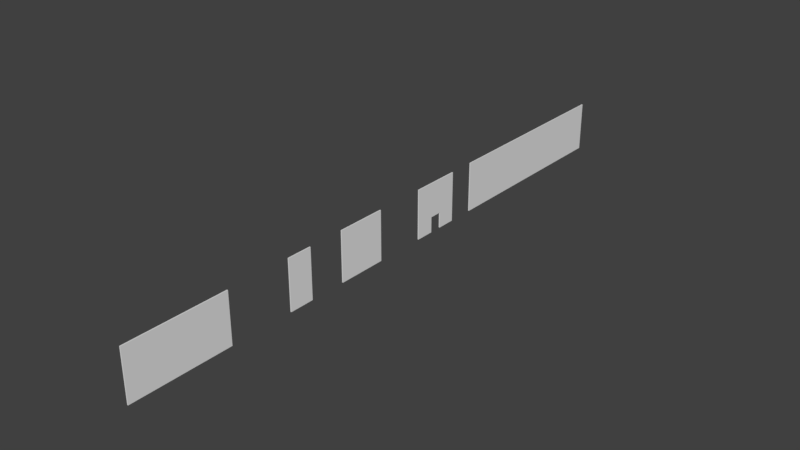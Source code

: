 # Source: BuildingPieces.blend  (saved by Blender 2.79.0; exported with 4.5.12 LTS)
import bpy
from mathutils import Matrix  # noqa: F401  (used for matrix-valued properties, if any)

bpy.ops.wm.read_factory_settings(use_empty=True)
scene = bpy.context.scene
scene.name = 'Scene'

# ---- collections
col_collection_1 = bpy.data.collections.new('Collection 1'); scene.collection.children.link(col_collection_1)

# ---- world
world_world = bpy.data.worlds.new('World'); scene.world = world_world
world_world.color = (0.05088, 0.05088, 0.05088)
world_world.use_sun_shadow = False
world_world.sun_shadow_jitter_overblur = 0.0
world_world.cycles.sampling_method = 'MANUAL'

# ---- meshes
me_cube_004 = bpy.data.meshes.new('Cube.004')
me_cube_004.from_pydata([(3.683e-06, 5.016e-06, 4.111e-06), (3.683e-06, 12.0, -3.518e-06), (3.683e-06, 4.48e-06, -48.0), (3.683e-06, 12.0, -48.0), (0.25, 5.016e-06, 4.111e-06), (0.25, 12.0, -3.518e-06), (0.25, 4.48e-06, -48.0), (0.25, 12.0, -48.0)], [], [(0, 1, 3, 2), (6, 7, 5, 4), (2, 6, 4, 0), (7, 3, 1, 5), (2, 3, 7, 6), (0, 4, 5, 1)])
me_cube_004.use_remesh_preserve_volume = False
me_cube_004.use_remesh_preserve_attributes = False
me_cube_004.use_mirror_vertex_groups = False
me_cube_004.update()
me_cube_003 = bpy.data.meshes.new('Cube.003')
me_cube_003.from_pydata([(3.683e-06, 5.016e-06, -2.349e-05), (3.683e-06, 12.0, -2.731e-05), (3.683e-06, 4.479e-06, -24.0), (3.683e-06, 12.0, -24.0), (0.25, 5.016e-06, -2.349e-05), (0.25, 12.0, -2.731e-05), (0.25, 4.479e-06, -24.0), (0.25, 12.0, -24.0)], [], [(0, 1, 3, 2), (6, 7, 5, 4), (2, 6, 4, 0), (7, 3, 1, 5), (0, 4, 5, 1), (2, 3, 7, 6)])
me_cube_003.use_remesh_preserve_volume = False
me_cube_003.use_remesh_preserve_attributes = False
me_cube_003.use_mirror_vertex_groups = False
me_cube_003.update()
me_cube_000 = bpy.data.meshes.new('Cube.000')
me_cube_000.from_pydata([(3.683e-06, 5.016e-06, 2.643e-06), (3.683e-06, 12.0, 1.689e-06), (3.683e-06, 4.479e-06, -6.0), (3.683e-06, 12.0, -6.0), (0.25, 5.016e-06, 2.643e-06), (0.25, 12.0, 1.689e-06), (0.25, 4.479e-06, -6.0), (0.25, 12.0, -6.0)], [], [(0, 1, 3, 2), (6, 7, 5, 4), (2, 6, 4, 0), (7, 3, 1, 5), (0, 4, 5, 1), (2, 3, 7, 6)])
me_cube_000.use_remesh_preserve_volume = False
me_cube_000.use_remesh_preserve_attributes = False
me_cube_000.use_mirror_vertex_groups = False
me_cube_000.update()
me_cube_002 = bpy.data.meshes.new('Cube.002')
me_cube_002.from_pydata([(3.683e-06, 3.689e-06, -1.051e-05), (3.683e-06, 12.0, -1.242e-05), (3.683e-06, 3.152e-06, -12.0), (3.683e-06, 12.0, -12.0), (0.25, 3.689e-06, -1.051e-05), (0.25, 12.0, -1.242e-05), (0.25, 3.152e-06, -12.0), (0.25, 12.0, -12.0), (3.683e-06, 6.0, -1.147e-05), (3.683e-06, 12.0, -6.0), (3.683e-06, 6.0, -12.0), (0.125, 3.152e-06, -12.0), (0.125, 12.0, -12.0), (0.25, 6.0, -12.0), (0.25, 12.0, -6.0), (0.25, 6.0, -1.147e-05), (0.125, 3.689e-06, -1.051e-05), (0.125, 12.0, -1.242e-05), (0.125, 12.0, -6.0), (0.25, 6.0, -6.0), (3.683e-06, 6.0, -6.0), (3.683e-06, 3.554e-06, -3.0), (3.683e-06, 9.0, -1.194e-05), (3.683e-06, 12.0, -9.0), (3.683e-06, 3.0, -12.0), (0.0625, 3.152e-06, -12.0), (0.1875, 12.0, -12.0), (0.25, 3.0, -12.0), (0.25, 3.286e-06, -9.0), (0.25, 12.0, -3.0), (0.25, 3.0, -1.099e-05), (0.1875, 3.689e-06, -1.051e-05), (0.0625, 12.0, -1.242e-05), (3.683e-06, 3.286e-06, -9.0), (3.683e-06, 3.0, -1.099e-05), (3.683e-06, 12.0, -3.0), (3.683e-06, 9.0, -12.0), (0.1875, 3.152e-06, -12.0), (0.0625, 12.0, -12.0), (0.25, 9.0, -12.0), (0.25, 3.554e-06, -3.0), (0.25, 12.0, -9.0), (0.25, 9.0, -1.194e-05), (0.0625, 3.689e-06, -1.051e-05), (0.1875, 12.0, -1.242e-05), (0.125, 12.0, -3.0), (0.125, 12.0, -9.0), (0.1875, 12.0, -6.0), (0.0625, 12.0, -6.0), (0.125, 3.554e-06, -3.0), (0.125, 3.286e-06, -9.0), (0.25, 6.0, -3.0), (0.25, 6.0, -9.0), (0.25, 9.0, -6.0), (3.683e-06, 6.0, -9.0), (3.683e-06, 6.0, -3.0), (3.683e-06, 9.0, -6.0), (3.683e-06, 9.0, -3.0), (3.683e-06, 3.0, -3.0), (3.683e-06, 3.0, -9.0), (0.25, 9.0, -9.0), (0.25, 3.0, -9.0), (0.25, 3.0, -3.0), (0.1875, 3.286e-06, -9.0), (0.0625, 3.286e-06, -9.0), (0.0625, 3.554e-06, -3.0), (0.0625, 12.0, -9.0), (0.1875, 12.0, -9.0), (0.1875, 12.0, -3.0), (0.0625, 12.0, -3.0), (0.1875, 3.554e-06, -3.0), (0.25, 9.0, -3.0), (3.683e-06, 9.0, -9.0), (3.683e-06, 3.621e-06, -1.5), (3.683e-06, 10.5, -1.194e-05), (3.683e-06, 12.0, -10.5), (3.683e-06, 1.5, -12.0), (0.03125, 3.152e-06, -12.0), (0.2188, 12.0, -12.0), (0.25, 1.5, -12.0), (0.25, 3.219e-06, -10.5), (0.25, 12.0, -1.5), (0.25, 1.5, -1.099e-05), (0.2188, 3.689e-06, -1.051e-05), (0.03125, 12.0, -1.242e-05), (3.683e-06, 3.353e-06, -7.5), (3.683e-06, 4.5, -1.099e-05), (3.683e-06, 12.0, -4.5), (3.683e-06, 7.5, -12.0), (0.1563, 3.152e-06, -12.0), (0.09375, 12.0, -12.0), (0.25, 7.5, -12.0), (0.25, 3.487e-06, -4.5), (0.25, 12.0, -7.5), (0.25, 7.5, -1.194e-05), (0.09375, 3.689e-06, -1.051e-05), (0.1563, 12.0, -1.242e-05), (0.125, 12.0, -1.5), (0.125, 12.0, -7.5), (0.2188, 12.0, -6.0), (0.09375, 12.0, -6.0), (0.125, 3.621e-06, -1.5), (0.125, 3.353e-06, -7.5), (0.25, 6.0, -1.5), (0.25, 6.0, -7.5), (0.25, 7.5, -6.0), (3.683e-06, 6.0, -10.5), (3.683e-06, 6.0, -4.5), (3.683e-06, 7.5, -6.0), (3.683e-06, 3.487e-06, -4.5), (3.683e-06, 7.5, -1.194e-05), (3.683e-06, 12.0, -7.5), (3.683e-06, 4.5, -12.0), (0.09375, 3.152e-06, -12.0), (0.1563, 12.0, -12.0), (0.25, 4.5, -12.0), (0.25, 3.353e-06, -7.5), (0.25, 12.0, -4.5), (0.25, 4.5, -1.099e-05), (0.1563, 3.689e-06, -1.051e-05), (0.09375, 12.0, -1.242e-05), (3.683e-06, 3.219e-06, -10.5), (3.683e-06, 1.5, -1.099e-05), (3.683e-06, 12.0, -1.5), (3.683e-06, 10.5, -12.0), (0.2188, 3.152e-06, -12.0), (0.03125, 12.0, -12.0), (0.25, 10.5, -12.0), (0.25, 3.621e-06, -1.5), (0.25, 12.0, -10.5), (0.25, 10.5, -1.194e-05), (0.03125, 3.689e-06, -1.051e-05), (0.2188, 12.0, -1.242e-05), (0.125, 12.0, -4.5), (0.125, 12.0, -10.5), (0.1563, 12.0, -6.0), (0.03125, 12.0, -6.0), (0.125, 3.487e-06, -4.5), (0.125, 3.219e-06, -10.5), (0.25, 6.0, -4.5), (0.25, 6.0, -10.5), (0.25, 4.5, -6.0), (0.25, 10.5, -6.0), (3.683e-06, 6.0, -7.5), (3.683e-06, 6.0, -1.5), (3.683e-06, 4.5, -6.0), (3.683e-06, 10.5, -6.0), (3.683e-06, 9.0, -4.5), (3.683e-06, 9.0, -1.5), (3.683e-06, 7.5, -3.0), (3.683e-06, 10.5, -3.0), (3.683e-06, 3.0, -4.5), (3.683e-06, 3.0, -1.5), (3.683e-06, 1.5, -3.0), (3.683e-06, 4.5, -3.0), (3.683e-06, 3.0, -10.5), (3.683e-06, 3.0, -7.5), (3.683e-06, 1.5, -9.0), (3.683e-06, 4.5, -9.0), (0.25, 9.0, -7.5), (0.25, 9.0, -10.5), (0.25, 7.5, -9.0), (0.25, 10.5, -9.0), (0.25, 3.0, -7.5), (0.25, 3.0, -10.5), (0.25, 1.5, -9.0), (0.25, 4.5, -9.0), (0.25, 3.0, -1.5), (0.25, 3.0, -4.5), (0.25, 1.5, -3.0), (0.25, 4.5, -3.0), (0.1875, 3.353e-06, -7.5), (0.1875, 3.219e-06, -10.5), (0.1563, 3.286e-06, -9.0), (0.2188, 3.286e-06, -9.0), (0.0625, 3.353e-06, -7.5), (0.0625, 3.219e-06, -10.5), (0.03125, 3.286e-06, -9.0), (0.09375, 3.286e-06, -9.0), (0.0625, 3.621e-06, -1.5), (0.0625, 3.487e-06, -4.5), (0.03125, 3.554e-06, -3.0), (0.09375, 3.554e-06, -3.0), (0.0625, 12.0, -7.5), (0.0625, 12.0, -10.5), (0.09375, 12.0, -9.0), (0.03125, 12.0, -9.0), (0.1875, 12.0, -7.5), (0.1875, 12.0, -10.5), (0.2188, 12.0, -9.0), (0.1563, 12.0, -9.0), (0.1875, 12.0, -1.5), (0.1875, 12.0, -4.5), (0.2188, 12.0, -3.0), (0.1563, 12.0, -3.0), (0.0625, 12.0, -1.5), (0.0625, 12.0, -4.5), (0.09375, 12.0, -3.0), (0.03125, 12.0, -3.0), (0.1875, 3.621e-06, -1.5), (0.1875, 3.487e-06, -4.5), (0.1563, 3.554e-06, -3.0), (0.2188, 3.554e-06, -3.0), (0.25, 9.0, -1.5), (0.25, 9.0, -4.5), (0.25, 7.5, -3.0), (0.25, 10.5, -3.0), (3.683e-06, 9.0, -10.5), (3.683e-06, 9.0, -7.5), (3.683e-06, 7.5, -9.0), (3.683e-06, 10.5, -9.0), (3.683e-06, 10.5, -7.5), (3.683e-06, 7.5, -7.5), (3.683e-06, 7.5, -10.5), (0.25, 10.5, -4.5), (0.25, 7.5, -4.5), (0.25, 7.5, -1.5), (0.2188, 3.487e-06, -4.5), (0.1563, 3.487e-06, -4.5), (0.1563, 3.621e-06, -1.5), (0.03125, 12.0, -4.5), (0.09375, 12.0, -4.5), (0.09375, 12.0, -1.5), (0.1563, 12.0, -4.5), (0.2188, 12.0, -4.5), (0.2188, 12.0, -1.5), (0.1563, 12.0, -10.5), (0.2188, 12.0, -10.5), (0.2188, 12.0, -7.5), (0.03125, 12.0, -10.5), (0.09375, 12.0, -10.5), (0.09375, 12.0, -7.5), (0.09375, 3.487e-06, -4.5), (0.03125, 3.487e-06, -4.5), (0.03125, 3.621e-06, -1.5), (0.09375, 3.219e-06, -10.5), (0.03125, 3.219e-06, -10.5), (0.03125, 3.353e-06, -7.5), (0.2188, 3.219e-06, -10.5), (0.1563, 3.219e-06, -10.5), (0.1563, 3.353e-06, -7.5), (0.25, 4.5, -4.5), (0.25, 1.5, -4.5), (0.25, 1.5, -1.5), (0.25, 4.5, -10.5), (0.25, 1.5, -10.5), (0.25, 1.5, -7.5), (0.25, 10.5, -10.5), (0.25, 7.5, -10.5), (0.25, 7.5, -7.5), (3.683e-06, 4.5, -7.5), (3.683e-06, 1.5, -7.5), (3.683e-06, 1.5, -10.5), (3.683e-06, 4.5, -1.5), (3.683e-06, 1.5, -1.5), (3.683e-06, 1.5, -4.5), (3.683e-06, 10.5, -1.5), (3.683e-06, 7.5, -1.5), (3.683e-06, 7.5, -4.5), (3.683e-06, 10.5, -4.5), (3.683e-06, 4.5, -4.5), (3.683e-06, 4.5, -10.5), (0.25, 10.5, -7.5), (0.25, 4.5, -7.5), (0.25, 4.5, -1.5), (0.2188, 3.353e-06, -7.5), (0.09375, 3.353e-06, -7.5), (0.09375, 3.621e-06, -1.5), (0.03125, 12.0, -7.5), (0.1563, 12.0, -7.5), (0.1563, 12.0, -1.5), (0.03125, 12.0, -1.5), (0.2188, 3.621e-06, -1.5), (0.25, 10.5, -1.5), (3.683e-06, 10.5, -10.5), (3.683e-06, 3.655e-06, -0.75), (3.683e-06, 11.25, -1.194e-05), (3.683e-06, 12.0, -11.25), (3.683e-06, 0.75, -12.0), (0.01563, 3.152e-06, -12.0), (0.2344, 12.0, -12.0), (0.25, 0.75, -12.0), (0.25, 3.186e-06, -11.25), (0.25, 12.0, -0.75), (0.25, 0.75, -1.099e-05), (0.2344, 3.689e-06, -1.051e-05), (0.01563, 12.0, -1.242e-05), (3.683e-06, 5.25, -1.099e-05), (3.683e-06, 12.0, -5.25), (3.683e-06, 6.75, -12.0), (0.1406, 3.152e-06, -12.0), (0.1094, 12.0, -12.0), (0.25, 6.75, -12.0), (0.25, 12.0, -6.75), (0.25, 6.75, -1.194e-05), (0.1094, 3.689e-06, -1.051e-05), (0.1406, 12.0, -1.242e-05), (0.125, 12.0, -0.75), (0.125, 12.0, -6.75), (0.2344, 12.0, -6.0), (0.1094, 12.0, -6.0), (0.125, 3.655e-06, -0.75), (0.25, 6.0, -0.75), (0.25, 6.0, -6.75), (0.25, 6.75, -6.0), (3.683e-06, 6.0, -11.25), (3.683e-06, 6.0, -5.25), (3.683e-06, 6.75, -6.0), (3.683e-06, 3.521e-06, -3.75), (3.683e-06, 8.25, -1.194e-05), (3.683e-06, 12.0, -8.25), (3.683e-06, 3.75, -12.0), (0.07813, 3.152e-06, -12.0), (0.1719, 12.0, -12.0), (0.25, 3.75, -12.0), (0.25, 3.32e-06, -8.25), (0.25, 12.0, -3.75), (0.25, 3.75, -1.099e-05), (0.1719, 3.689e-06, -1.051e-05), (0.07813, 12.0, -1.242e-05), (3.683e-06, 3.253e-06, -9.75), (3.683e-06, 2.25, -1.099e-05), (3.683e-06, 12.0, -2.25), (3.683e-06, 9.75, -12.0), (0.2031, 3.152e-06, -12.0), (0.04688, 12.0, -12.0), (0.25, 9.75, -12.0), (0.25, 3.588e-06, -2.25), (0.25, 12.0, -9.75), (0.25, 9.75, -1.194e-05), (0.04688, 3.689e-06, -1.051e-05), (0.2031, 12.0, -1.242e-05), (0.125, 12.0, -3.75), (0.125, 12.0, -9.75), (0.1719, 12.0, -6.0), (0.04688, 12.0, -6.0), (0.125, 3.521e-06, -3.75), (0.125, 3.253e-06, -9.75), (0.25, 6.0, -3.75), (0.25, 6.0, -9.75), (0.25, 3.75, -6.0), (0.25, 9.75, -6.0), (3.683e-06, 6.0, -8.25), (3.683e-06, 6.0, -2.25), (3.683e-06, 3.75, -6.0), (3.683e-06, 9.75, -6.0), (3.683e-06, 9.0, -5.25), (3.683e-06, 9.0, -2.25), (3.683e-06, 6.75, -3.0), (3.683e-06, 9.75, -3.0), (3.683e-06, 3.0, -2.25), (3.683e-06, 0.75, -3.0), (3.683e-06, 3.75, -3.0), (3.683e-06, 3.0, -11.25), (3.683e-06, 3.0, -8.25), (3.683e-06, 0.75, -9.0), (3.683e-06, 3.75, -9.0), (0.25, 9.0, -6.75), (0.25, 9.0, -9.75), (0.25, 6.75, -9.0), (0.25, 9.75, -9.0), (0.25, 3.0, -9.75), (0.25, 0.75, -9.0), (0.25, 3.75, -9.0), (0.25, 3.0, -0.75), (0.25, 3.0, -3.75), (0.25, 0.75, -3.0), (0.25, 3.75, -3.0), (0.1875, 3.253e-06, -9.75), (0.1406, 3.286e-06, -9.0), (0.2031, 3.286e-06, -9.0), (0.0625, 3.253e-06, -9.75), (0.01563, 3.286e-06, -9.0), (0.07813, 3.286e-06, -9.0), (0.0625, 3.655e-06, -0.75), (0.0625, 3.521e-06, -3.75), (0.01563, 3.554e-06, -3.0), (0.07813, 3.554e-06, -3.0), (0.0625, 12.0, -6.75), (0.0625, 12.0, -9.75), (0.1094, 12.0, -9.0), (0.04688, 12.0, -9.0), (0.1875, 12.0, -6.75), (0.1875, 12.0, -9.75), (0.2344, 12.0, -9.0), (0.1719, 12.0, -9.0), (0.1875, 12.0, -0.75), (0.1875, 12.0, -3.75), (0.2344, 12.0, -3.0), (0.1719, 12.0, -3.0), (0.0625, 12.0, -0.75), (0.0625, 12.0, -3.75), (0.1094, 12.0, -3.0), (0.04688, 12.0, -3.0), (0.1875, 3.655e-06, -0.75), (0.1875, 3.521e-06, -3.75), (0.1406, 3.554e-06, -3.0), (0.2031, 3.554e-06, -3.0), (0.25, 9.0, -0.75), (0.25, 9.0, -3.75), (0.25, 6.75, -3.0), (0.25, 9.75, -3.0), (3.683e-06, 9.0, -11.25), (3.683e-06, 9.0, -8.25), (3.683e-06, 6.75, -9.0), (3.683e-06, 9.75, -9.0), (3.683e-06, 3.588e-06, -2.25), (3.683e-06, 9.75, -1.194e-05), (3.683e-06, 12.0, -9.75), (3.683e-06, 2.25, -12.0), (0.04688, 3.152e-06, -12.0), (0.2031, 12.0, -12.0), (0.25, 2.25, -12.0), (0.25, 3.253e-06, -9.75), (0.25, 12.0, -2.25), (0.25, 2.25, -1.099e-05), (0.2031, 3.689e-06, -1.051e-05), (0.04688, 12.0, -1.242e-05), (3.683e-06, 3.32e-06, -8.25), (3.683e-06, 3.75, -1.099e-05), (3.683e-06, 12.0, -3.75), (3.683e-06, 8.25, -12.0), (0.1719, 3.152e-06, -12.0), (0.07813, 12.0, -12.0), (0.25, 8.25, -12.0), (0.25, 3.521e-06, -3.75), (0.25, 12.0, -8.25), (0.25, 8.25, -1.194e-05), (0.07813, 3.689e-06, -1.051e-05), (0.1719, 12.0, -1.242e-05), (0.125, 12.0, -2.25), (0.125, 12.0, -8.25), (0.2031, 12.0, -6.0), (0.07813, 12.0, -6.0), (0.125, 3.588e-06, -2.25), (0.125, 3.32e-06, -8.25), (0.25, 6.0, -2.25), (0.25, 6.0, -8.25), (0.25, 8.25, -6.0), (3.683e-06, 6.0, -9.75), (3.683e-06, 6.0, -3.75), (3.683e-06, 8.25, -6.0), (3.683e-06, 6.75, -1.194e-05), (3.683e-06, 12.0, -6.75), (3.683e-06, 5.25, -12.0), (0.1094, 3.152e-06, -12.0), (0.1406, 12.0, -12.0), (0.25, 5.25, -12.0), (0.25, 12.0, -5.25), (0.25, 5.25, -1.099e-05), (0.1406, 3.689e-06, -1.051e-05), (0.1094, 12.0, -1.242e-05), (3.683e-06, 3.186e-06, -11.25), (3.683e-06, 0.75, -1.099e-05), (3.683e-06, 12.0, -0.75), (3.683e-06, 11.25, -12.0), (0.2344, 3.152e-06, -12.0), (0.01563, 12.0, -12.0), (0.25, 11.25, -12.0), (0.25, 3.655e-06, -0.75), (0.25, 12.0, -11.25), (0.25, 11.25, -1.194e-05), (0.01563, 3.689e-06, -1.051e-05), (0.2344, 12.0, -1.242e-05), (0.125, 12.0, -5.25), (0.125, 12.0, -11.25), (0.1406, 12.0, -6.0), (0.01563, 12.0, -6.0), (0.125, 3.186e-06, -11.25), (0.25, 6.0, -5.25), (0.25, 6.0, -11.25), (0.25, 5.25, -6.0), (0.25, 11.25, -6.0), (3.683e-06, 6.0, -6.75), (3.683e-06, 6.0, -0.75), (3.683e-06, 5.25, -6.0), (3.683e-06, 11.25, -6.0), (3.683e-06, 9.0, -3.75), (3.683e-06, 9.0, -0.75), (3.683e-06, 8.25, -3.0), (3.683e-06, 11.25, -3.0), (3.683e-06, 3.0, -3.75), (3.683e-06, 3.0, -0.75), (3.683e-06, 2.25, -3.0), (3.683e-06, 5.25, -3.0), (3.683e-06, 3.0, -9.75), (3.683e-06, 2.25, -9.0), (3.683e-06, 5.25, -9.0), (0.25, 9.0, -8.25), (0.25, 9.0, -11.25), (0.25, 8.25, -9.0), (0.25, 11.25, -9.0), (0.25, 3.0, -8.25), (0.25, 3.0, -11.25), (0.25, 2.25, -9.0), (0.25, 5.25, -9.0), (0.25, 3.0, -2.25), (0.25, 2.25, -3.0), (0.25, 5.25, -3.0), (0.1875, 3.32e-06, -8.25), (0.1875, 3.186e-06, -11.25), (0.1719, 3.286e-06, -9.0), (0.2344, 3.286e-06, -9.0), (0.0625, 3.32e-06, -8.25), (0.0625, 3.186e-06, -11.25), (0.04688, 3.286e-06, -9.0), (0.1094, 3.286e-06, -9.0), (0.0625, 3.588e-06, -2.25), (0.04688, 3.554e-06, -3.0), (0.1094, 3.554e-06, -3.0), (0.0625, 12.0, -8.25), (0.0625, 12.0, -11.25), (0.07813, 12.0, -9.0), (0.01563, 12.0, -9.0), (0.1875, 12.0, -8.25), (0.1875, 12.0, -11.25), (0.2031, 12.0, -9.0), (0.1406, 12.0, -9.0), (0.1875, 12.0, -2.25), (0.1875, 12.0, -5.25), (0.2031, 12.0, -3.0), (0.1406, 12.0, -3.0), (0.0625, 12.0, -2.25), (0.0625, 12.0, -5.25), (0.07813, 12.0, -3.0), (0.01563, 12.0, -3.0), (0.1875, 3.588e-06, -2.25), (0.1719, 3.554e-06, -3.0), (0.2344, 3.554e-06, -3.0), (0.25, 9.0, -2.25), (0.25, 9.0, -5.25), (0.25, 8.25, -3.0), (0.25, 11.25, -3.0), (3.683e-06, 9.0, -9.75), (3.683e-06, 9.0, -6.75), (3.683e-06, 8.25, -9.0), (3.683e-06, 11.25, -9.0), (3.683e-06, 10.5, -8.25), (3.683e-06, 10.5, -6.75), (3.683e-06, 9.75, -7.5), (3.683e-06, 11.25, -7.5), (3.683e-06, 7.5, -8.25), (3.683e-06, 7.5, -6.75), (3.683e-06, 6.75, -7.5), (3.683e-06, 8.25, -7.5), (3.683e-06, 7.5, -11.25), (3.683e-06, 7.5, -9.75), (3.683e-06, 6.75, -10.5), (3.683e-06, 8.25, -10.5), (0.25, 10.5, -3.75), (0.25, 10.5, -5.25), (0.25, 9.75, -4.5), (0.25, 11.25, -4.5), (0.25, 7.5, -3.75), (0.25, 7.5, -5.25), (0.25, 6.75, -4.5), (0.25, 8.25, -4.5), (0.25, 7.5, -0.75), (0.25, 7.5, -2.25), (0.25, 6.75, -1.5), (0.25, 8.25, -1.5), (0.2188, 3.521e-06, -3.75), (0.2031, 3.487e-06, -4.5), (0.2344, 3.487e-06, -4.5), (0.1563, 3.521e-06, -3.75), (0.1406, 3.487e-06, -4.5), (0.1719, 3.487e-06, -4.5), (0.1563, 3.655e-06, -0.75), (0.1563, 3.588e-06, -2.25), (0.1406, 3.621e-06, -1.5), (0.1719, 3.621e-06, -1.5), (0.03125, 12.0, -3.75), (0.03125, 12.0, -5.25), (0.04688, 12.0, -4.5), (0.01563, 12.0, -4.5), (0.09375, 12.0, -3.75), (0.09375, 12.0, -5.25), (0.1094, 12.0, -4.5), (0.07813, 12.0, -4.5), (0.09375, 12.0, -0.75), (0.09375, 12.0, -2.25), (0.1094, 12.0, -1.5), (0.07813, 12.0, -1.5), (0.1563, 12.0, -3.75), (0.1563, 12.0, -5.25), (0.1719, 12.0, -4.5), (0.1406, 12.0, -4.5), (0.2188, 12.0, -3.75), (0.2188, 12.0, -5.25), (0.2344, 12.0, -4.5), (0.2031, 12.0, -4.5), (0.2188, 12.0, -0.75), (0.2188, 12.0, -2.25), (0.2344, 12.0, -1.5), (0.2031, 12.0, -1.5), (0.1563, 12.0, -9.75), (0.1563, 12.0, -11.25), (0.1719, 12.0, -10.5), (0.1406, 12.0, -10.5), (0.2188, 12.0, -9.75), (0.2188, 12.0, -11.25), (0.2344, 12.0, -10.5), (0.2031, 12.0, -10.5), (0.2188, 12.0, -6.75), (0.2188, 12.0, -8.25), (0.2344, 12.0, -7.5), (0.2031, 12.0, -7.5), (0.03125, 12.0, -9.75), (0.03125, 12.0, -11.25), (0.04688, 12.0, -10.5), (0.01563, 12.0, -10.5), (0.09375, 12.0, -9.75), (0.09375, 12.0, -11.25), (0.1094, 12.0, -10.5), (0.07813, 12.0, -10.5), (0.09375, 12.0, -6.75), (0.09375, 12.0, -8.25), (0.1094, 12.0, -7.5), (0.07813, 12.0, -7.5), (0.09375, 3.521e-06, -3.75), (0.07813, 3.487e-06, -4.5), (0.1094, 3.487e-06, -4.5), (0.03125, 3.521e-06, -3.75), (0.01563, 3.487e-06, -4.5), (0.04688, 3.487e-06, -4.5), (0.03125, 3.655e-06, -0.75), (0.03125, 3.588e-06, -2.25), (0.01563, 3.621e-06, -1.5), (0.04688, 3.621e-06, -1.5), (0.09375, 3.253e-06, -9.75), (0.09375, 3.186e-06, -11.25), (0.07813, 3.219e-06, -10.5), (0.1094, 3.219e-06, -10.5), (0.03125, 3.253e-06, -9.75), (0.03125, 3.186e-06, -11.25), (0.01563, 3.219e-06, -10.5), (0.04688, 3.219e-06, -10.5), (0.03125, 3.32e-06, -8.25), (0.01563, 3.353e-06, -7.5), (0.04688, 3.353e-06, -7.5), (0.2188, 3.253e-06, -9.75), (0.2188, 3.186e-06, -11.25), (0.2031, 3.219e-06, -10.5), (0.2344, 3.219e-06, -10.5), (0.1563, 3.253e-06, -9.75), (0.1563, 3.186e-06, -11.25), (0.1406, 3.219e-06, -10.5), (0.1719, 3.219e-06, -10.5), (0.1563, 3.32e-06, -8.25), (0.1406, 3.353e-06, -7.5), (0.1719, 3.353e-06, -7.5), (0.25, 4.5, -3.75), (0.25, 4.5, -5.25), (0.25, 3.75, -4.5), (0.25, 5.25, -4.5), (0.25, 1.5, -3.75), (0.25, 0.75, -4.5), (0.25, 2.25, -4.5), (0.25, 1.5, -0.75), (0.25, 1.5, -2.25), (0.25, 0.75, -1.5), (0.25, 2.25, -1.5), (0.25, 4.5, -9.75), (0.25, 4.5, -11.25), (0.25, 3.75, -10.5), (0.25, 5.25, -10.5), (0.25, 1.5, -9.75), (0.25, 1.5, -11.25), (0.25, 0.75, -10.5), (0.25, 2.25, -10.5), (0.25, 1.5, -8.25), (0.25, 0.75, -7.5), (0.25, 2.25, -7.5), (0.25, 10.5, -9.75), (0.25, 10.5, -11.25), (0.25, 9.75, -10.5), (0.25, 11.25, -10.5), (0.25, 7.5, -9.75), (0.25, 7.5, -11.25), (0.25, 6.75, -10.5), (0.25, 8.25, -10.5), (0.25, 7.5, -6.75), (0.25, 7.5, -8.25), (0.25, 6.75, -7.5), (0.25, 8.25, -7.5), (3.683e-06, 4.5, -8.25), (3.683e-06, 4.5, -6.75), (3.683e-06, 3.75, -7.5), (3.683e-06, 5.25, -7.5), (3.683e-06, 1.5, -8.25), (3.683e-06, 0.75, -7.5), (3.683e-06, 2.25, -7.5), (3.683e-06, 1.5, -11.25), (3.683e-06, 1.5, -9.75), (3.683e-06, 0.75, -10.5), (3.683e-06, 2.25, -10.5), (3.683e-06, 4.5, -2.25), (3.683e-06, 4.5, -0.75), (3.683e-06, 3.75, -1.5), (3.683e-06, 5.25, -1.5), (3.683e-06, 1.5, -2.25), (3.683e-06, 1.5, -0.75), (3.683e-06, 0.75, -1.5), (3.683e-06, 2.25, -1.5), (3.683e-06, 1.5, -3.75), (3.683e-06, 0.75, -4.5), (3.683e-06, 2.25, -4.5), (3.683e-06, 10.5, -2.25), (3.683e-06, 10.5, -0.75), (3.683e-06, 9.75, -1.5), (3.683e-06, 11.25, -1.5), (3.683e-06, 7.5, -2.25), (3.683e-06, 7.5, -0.75), (3.683e-06, 6.75, -1.5), (3.683e-06, 8.25, -1.5), (3.683e-06, 7.5, -5.25), (3.683e-06, 7.5, -3.75), (3.683e-06, 6.75, -4.5), (3.683e-06, 8.25, -4.5), (3.683e-06, 10.5, -5.25), (3.683e-06, 10.5, -3.75), (3.683e-06, 9.75, -4.5), (3.683e-06, 11.25, -4.5), (3.683e-06, 4.5, -5.25), (3.683e-06, 4.5, -3.75), (3.683e-06, 3.75, -4.5), (3.683e-06, 5.25, -4.5), (3.683e-06, 4.5, -11.25), (3.683e-06, 4.5, -9.75), (3.683e-06, 3.75, -10.5), (3.683e-06, 5.25, -10.5), (0.25, 10.5, -6.75), (0.25, 10.5, -8.25), (0.25, 9.75, -7.5), (0.25, 11.25, -7.5), (0.25, 4.5, -6.75), (0.25, 4.5, -8.25), (0.25, 3.75, -7.5), (0.25, 5.25, -7.5), (0.25, 4.5, -0.75), (0.25, 4.5, -2.25), (0.25, 3.75, -1.5), (0.25, 5.25, -1.5), (0.2188, 3.32e-06, -8.25), (0.2031, 3.353e-06, -7.5), (0.2344, 3.353e-06, -7.5), (0.09375, 3.32e-06, -8.25), (0.07813, 3.353e-06, -7.5), (0.1094, 3.353e-06, -7.5), (0.09375, 3.655e-06, -0.75), (0.09375, 3.588e-06, -2.25), (0.07813, 3.621e-06, -1.5), (0.1094, 3.621e-06, -1.5), (0.03125, 12.0, -6.75), (0.03125, 12.0, -8.25), (0.04688, 12.0, -7.5), (0.01563, 12.0, -7.5), (0.1563, 12.0, -6.75), (0.1563, 12.0, -8.25), (0.1719, 12.0, -7.5), (0.1406, 12.0, -7.5), (0.1563, 12.0, -0.75), (0.1563, 12.0, -2.25), (0.1719, 12.0, -1.5), (0.1406, 12.0, -1.5), (0.03125, 12.0, -0.75), (0.03125, 12.0, -2.25), (0.04688, 12.0, -1.5), (0.01563, 12.0, -1.5), (0.2188, 3.655e-06, -0.75), (0.2188, 3.588e-06, -2.25), (0.2031, 3.621e-06, -1.5), (0.2344, 3.621e-06, -1.5), (0.25, 10.5, -0.75), (0.25, 10.5, -2.25), (0.25, 9.75, -1.5), (0.25, 11.25, -1.5), (3.683e-06, 10.5, -11.25), (3.683e-06, 10.5, -9.75), (3.683e-06, 9.75, -10.5), (3.683e-06, 11.25, -10.5), (3.683e-06, 11.25, -9.75), (3.683e-06, 9.75, -9.75), (3.683e-06, 9.75, -11.25), (0.25, 11.25, -2.25), (0.25, 9.75, -2.25), (0.25, 9.75, -0.75), (0.2344, 3.588e-06, -2.25), (0.2031, 3.588e-06, -2.25), (0.2031, 3.655e-06, -0.75), (0.01563, 12.0, -2.25), (0.04688, 12.0, -2.25), (0.04688, 12.0, -0.75), (0.1406, 12.0, -2.25), (0.1719, 12.0, -2.25), (0.1719, 12.0, -0.75), (0.1406, 12.0, -8.25), (0.1719, 12.0, -8.25), (0.1719, 12.0, -6.75), (0.01563, 12.0, -8.25), (0.04688, 12.0, -8.25), (0.04688, 12.0, -6.75), (0.1094, 3.588e-06, -2.25), (0.07813, 3.588e-06, -2.25), (0.07813, 3.655e-06, -0.75), (0.1094, 3.32e-06, -8.25), (0.07813, 3.32e-06, -8.25), (0.2344, 3.32e-06, -8.25), (0.2031, 3.32e-06, -8.25), (0.25, 5.25, -2.25), (0.25, 3.75, -2.25), (0.25, 3.75, -0.75), (0.25, 5.25, -8.25), (0.25, 3.75, -8.25), (0.25, 3.75, -6.75), (0.25, 11.25, -8.25), (0.25, 9.75, -8.25), (0.25, 9.75, -6.75), (3.683e-06, 5.25, -9.75), (3.683e-06, 3.75, -9.75), (3.683e-06, 3.75, -11.25), (3.683e-06, 5.25, -3.75), (3.683e-06, 3.75, -3.75), (3.683e-06, 3.75, -5.25), (3.683e-06, 11.25, -3.75), (3.683e-06, 9.75, -3.75), (3.683e-06, 9.75, -5.25), (3.683e-06, 8.25, -3.75), (3.683e-06, 6.75, -3.75), (3.683e-06, 6.75, -5.25), (3.683e-06, 8.25, -0.75), (3.683e-06, 6.75, -0.75), (3.683e-06, 6.75, -2.25), (3.683e-06, 11.25, -0.75), (3.683e-06, 9.75, -0.75), (3.683e-06, 9.75, -2.25), (3.683e-06, 2.25, -3.75), (3.683e-06, 0.75, -3.75), (3.683e-06, 2.25, -0.75), (3.683e-06, 0.75, -0.75), (3.683e-06, 0.75, -2.25), (3.683e-06, 5.25, -0.75), (3.683e-06, 3.75, -0.75), (3.683e-06, 3.75, -2.25), (3.683e-06, 2.25, -9.75), (3.683e-06, 0.75, -9.75), (3.683e-06, 0.75, -11.25), (3.683e-06, 0.75, -8.25), (3.683e-06, 5.25, -6.75), (3.683e-06, 3.75, -6.75), (3.683e-06, 3.75, -8.25), (0.25, 8.25, -8.25), (0.25, 6.75, -8.25), (0.25, 6.75, -6.75), (0.25, 8.25, -11.25), (0.25, 6.75, -11.25), (0.25, 6.75, -9.75), (0.25, 11.25, -11.25), (0.25, 9.75, -11.25), (0.25, 9.75, -9.75), (0.25, 2.25, -8.25), (0.25, 0.75, -8.25), (0.25, 2.25, -11.25), (0.25, 0.75, -11.25), (0.25, 0.75, -9.75), (0.25, 5.25, -11.25), (0.25, 3.75, -11.25), (0.25, 3.75, -9.75), (0.25, 2.25, -2.25), (0.25, 0.75, -2.25), (0.25, 0.75, -0.75), (0.25, 0.75, -3.75), (0.25, 5.25, -5.25), (0.25, 3.75, -5.25), (0.25, 3.75, -3.75), (0.1719, 3.32e-06, -8.25), (0.1406, 3.32e-06, -8.25), (0.1719, 3.186e-06, -11.25), (0.1406, 3.186e-06, -11.25), (0.1406, 3.253e-06, -9.75), (0.2344, 3.186e-06, -11.25), (0.2031, 3.186e-06, -11.25), (0.2031, 3.253e-06, -9.75), (0.04688, 3.32e-06, -8.25), (0.01563, 3.32e-06, -8.25), (0.04688, 3.186e-06, -11.25), (0.01563, 3.186e-06, -11.25), (0.01563, 3.253e-06, -9.75), (0.1094, 3.186e-06, -11.25), (0.07813, 3.186e-06, -11.25), (0.07813, 3.253e-06, -9.75), (0.04688, 3.588e-06, -2.25), (0.01563, 3.588e-06, -2.25), (0.01563, 3.655e-06, -0.75), (0.01563, 3.521e-06, -3.75), (0.07813, 3.521e-06, -3.75), (0.07813, 12.0, -8.25), (0.1094, 12.0, -8.25), (0.1094, 12.0, -6.75), (0.07813, 12.0, -11.25), (0.1094, 12.0, -11.25), (0.1094, 12.0, -9.75), (0.01563, 12.0, -11.25), (0.04688, 12.0, -11.25), (0.04688, 12.0, -9.75), (0.2031, 12.0, -8.25), (0.2344, 12.0, -8.25), (0.2344, 12.0, -6.75), (0.2031, 12.0, -11.25), (0.2344, 12.0, -11.25), (0.2344, 12.0, -9.75), (0.1406, 12.0, -11.25), (0.1719, 12.0, -11.25), (0.1719, 12.0, -9.75), (0.2031, 12.0, -2.25), (0.2344, 12.0, -2.25), (0.2344, 12.0, -0.75), (0.2031, 12.0, -5.25), (0.2344, 12.0, -5.25), (0.2344, 12.0, -3.75), (0.1406, 12.0, -5.25), (0.1719, 12.0, -5.25), (0.1719, 12.0, -3.75), (0.07813, 12.0, -2.25), (0.1094, 12.0, -2.25), (0.1094, 12.0, -0.75), (0.07813, 12.0, -5.25), (0.1094, 12.0, -5.25), (0.1094, 12.0, -3.75), (0.01563, 12.0, -5.25), (0.04688, 12.0, -5.25), (0.04688, 12.0, -3.75), (0.1719, 3.588e-06, -2.25), (0.1406, 3.588e-06, -2.25), (0.1406, 3.655e-06, -0.75), (0.1406, 3.521e-06, -3.75), (0.2031, 3.521e-06, -3.75), (0.25, 8.25, -2.25), (0.25, 6.75, -2.25), (0.25, 6.75, -0.75), (0.25, 8.25, -5.25), (0.25, 6.75, -5.25), (0.25, 6.75, -3.75), (0.25, 11.25, -5.25), (0.25, 9.75, -5.25), (0.25, 9.75, -3.75), (3.683e-06, 8.25, -9.75), (3.683e-06, 6.75, -9.75), (3.683e-06, 6.75, -11.25), (3.683e-06, 8.25, -6.75), (3.683e-06, 6.75, -6.75), (3.683e-06, 6.75, -8.25), (3.683e-06, 11.25, -6.75), (3.683e-06, 9.75, -6.75), (3.683e-06, 9.75, -8.25), (3.683e-06, 11.25, -8.25), (3.683e-06, 8.25, -8.25), (3.683e-06, 8.25, -11.25), (0.25, 11.25, -3.75), (0.25, 8.25, -3.75), (0.25, 8.25, -0.75), (0.2344, 3.521e-06, -3.75), (0.1719, 3.521e-06, -3.75), (0.1719, 3.655e-06, -0.75), (0.01563, 12.0, -3.75), (0.07813, 12.0, -3.75), (0.07813, 12.0, -0.75), (0.1406, 12.0, -3.75), (0.2031, 12.0, -3.75), (0.2031, 12.0, -0.75), (0.1406, 12.0, -9.75), (0.2031, 12.0, -9.75), (0.2031, 12.0, -6.75), (0.01563, 12.0, -9.75), (0.07813, 12.0, -9.75), (0.07813, 12.0, -6.75), (0.1094, 3.521e-06, -3.75), (0.04688, 3.521e-06, -3.75), (0.04688, 3.655e-06, -0.75), (0.1094, 3.253e-06, -9.75), (0.04688, 3.253e-06, -9.75), (0.2344, 3.253e-06, -9.75), (0.1719, 3.253e-06, -9.75), (0.25, 5.25, -3.75), (0.25, 2.25, -3.75), (0.25, 2.25, -0.75), (0.25, 5.25, -9.75), (0.25, 2.25, -9.75), (0.25, 11.25, -9.75), (0.25, 8.25, -9.75), (0.25, 8.25, -6.75), (3.683e-06, 5.25, -8.25), (3.683e-06, 2.25, -8.25), (3.683e-06, 2.25, -11.25), (3.683e-06, 5.25, -2.25), (3.683e-06, 2.25, -2.25), (3.683e-06, 11.25, -2.25), (3.683e-06, 8.25, -2.25), (3.683e-06, 8.25, -5.25), (3.683e-06, 11.25, -5.25), (3.683e-06, 5.25, -5.25), (3.683e-06, 5.25, -11.25), (0.25, 11.25, -6.75), (0.25, 5.25, -6.75), (0.25, 5.25, -0.75), (0.1094, 3.655e-06, -0.75), (0.01563, 12.0, -6.75), (0.1406, 12.0, -6.75), (0.1406, 12.0, -0.75), (0.01563, 12.0, -0.75), (0.2344, 3.655e-06, -0.75), (0.25, 11.25, -0.75), (3.683e-06, 11.25, -11.25), (0.1953, 3.487e-06, -4.5), (0.2266, 3.487e-06, -4.5), (0.1328, 3.487e-06, -4.5), (0.1641, 3.487e-06, -4.5), (0.07032, 3.487e-06, -4.5), (0.1016, 3.487e-06, -4.5), (0.007816, 3.487e-06, -4.5), (0.03907, 3.487e-06, -4.5), (0.007816, 3.353e-06, -7.5), (0.03907, 3.353e-06, -7.5), (0.1328, 3.353e-06, -7.5), (0.1641, 3.353e-06, -7.5), (0.25, 0.375, -4.5), (0.25, 1.875, -4.5), (0.25, 0.375, -7.5), (0.25, 1.875, -7.5), (3.683e-06, 0.375, -7.5), (3.683e-06, 1.875, -7.5), (3.683e-06, 0.375, -4.5), (3.683e-06, 1.875, -4.5), (0.1953, 3.353e-06, -7.5), (0.2266, 3.353e-06, -7.5), (0.07032, 3.353e-06, -7.5), (0.1016, 3.353e-06, -7.5), (0.2109, 3.487e-06, -4.5), (0.2422, 3.487e-06, -4.5), (0.1484, 3.487e-06, -4.5), (0.1797, 3.487e-06, -4.5), (0.08594, 3.487e-06, -4.5), (0.1172, 3.487e-06, -4.5), (0.02344, 3.487e-06, -4.5), (0.05469, 3.487e-06, -4.5), (0.02344, 3.353e-06, -7.5), (0.05469, 3.353e-06, -7.5), (0.1484, 3.353e-06, -7.5), (0.1797, 3.353e-06, -7.5), (0.25, 1.125, -4.5), (0.25, 2.625, -4.5), (0.25, 1.125, -7.5), (0.25, 2.625, -7.5), (3.683e-06, 1.125, -7.5), (3.683e-06, 2.625, -7.5), (3.683e-06, 1.125, -4.5), (3.683e-06, 2.625, -4.5), (0.2109, 3.353e-06, -7.5), (0.2422, 3.353e-06, -7.5), (0.08594, 3.353e-06, -7.5), (0.1172, 3.353e-06, -7.5)], [], [(1012, 277, 3, 455), (1011, 283, 5, 461), (1010, 459, 4, 285), (1009, 454, 1, 286), (1008, 297, 17, 296), (1007, 298, 18, 466), (1006, 443, 9, 467), (1005, 301, 16, 295), (1004, 302, 15, 449), (1003, 303, 19, 471), (1002, 293, 14, 472), (1001, 305, 10, 444), (1000, 306, 20, 475), (999, 288, 9, 476), (998, 346, 56, 441), (997, 347, 57, 479), (996, 322, 35, 480), (995, 350, 58, 483), (994, 343, 55, 484), (993, 353, 24, 409), (992, 354, 59, 486), (991, 342, 54, 487), (990, 357, 53, 438), (989, 358, 60, 490), (988, 328, 41, 491), (987, 361, 61, 494), (986, 339, 52, 495), (985, 364, 30, 415), (984, 365, 62, 497), (983, 338, 51, 498), (982, 368, 63, 501), (981, 413, 28, 502), (980, 371, 64, 505), (979, 337, 50, 506), (978, 374, 43, 330), (977, 375, 65, 508), (976, 336, 49, 509), (975, 378, 48, 433), (974, 379, 66, 512), (973, 408, 23, 513), (972, 382, 47, 432), (971, 383, 67, 516), (970, 333, 46, 517), (969, 386, 44, 331), (968, 387, 68, 520), (967, 332, 45, 521), (966, 390, 32, 319), (965, 391, 69, 524), (964, 420, 35, 525), (963, 394, 31, 318), (962, 395, 70, 527), (961, 425, 40, 528), (960, 398, 42, 427), (959, 399, 71, 531), (958, 316, 29, 532), (957, 402, 36, 421), (956, 403, 72, 535), (955, 310, 23, 536), (954, 537, 210, 405), (953, 538, 211, 539), (952, 443, 111, 540), (951, 541, 209, 404), (950, 542, 212, 543), (949, 534, 208, 544), (948, 545, 88, 289), (947, 546, 213, 547), (946, 533, 207, 548), (945, 549, 206, 401), (944, 550, 214, 551), (943, 448, 117, 552), (942, 553, 205, 400), (941, 554, 215, 555), (940, 530, 204, 556), (939, 557, 94, 294), (938, 558, 216, 559), (937, 529, 203, 560), (936, 561, 202, 397), (935, 564, 201, 396), (934, 567, 119, 450), (933, 568, 219, 569), (932, 526, 199, 570), (931, 571, 198, 393), (930, 572, 220, 573), (929, 288, 87, 574), (928, 575, 197, 392), (927, 576, 221, 577), (926, 523, 196, 578), (925, 579, 120, 451), (924, 580, 222, 581), (923, 522, 195, 582), (922, 583, 194, 389), (921, 584, 223, 585), (920, 464, 133, 586), (919, 587, 193, 388), (918, 588, 224, 589), (917, 519, 192, 590), (916, 591, 132, 463), (915, 592, 225, 593), (914, 518, 191, 594), (913, 595, 190, 385), (912, 596, 226, 597), (911, 465, 134, 598), (910, 599, 189, 384), (909, 600, 227, 601), (908, 515, 188, 602), (907, 603, 99, 299), (906, 604, 228, 605), (905, 514, 187, 606), (904, 607, 186, 381), (903, 608, 229, 609), (902, 277, 75, 610), (901, 611, 185, 380), (900, 612, 230, 613), (899, 511, 184, 614), (898, 615, 100, 300), (897, 616, 231, 617), (896, 510, 183, 618), (895, 619, 182, 377), (894, 622, 181, 376), (893, 625, 131, 462), (892, 626, 234, 627), (891, 507, 179, 628), (890, 629, 178, 373), (889, 630, 235, 631), (888, 468, 138, 632), (887, 633, 177, 372), (886, 634, 236, 635), (885, 504, 176, 636), (884, 637, 237, 1045, 638), (883, 503, 175, 1046, 639), (882, 640, 174, 370), (881, 641, 238, 642), (880, 282, 80, 643), (879, 644, 173, 369), (878, 645, 239, 646), (877, 500, 172, 647), (876, 648, 240, 1047, 649), (875, 499, 171, 1048, 650), (874, 651, 170, 367), (873, 652, 241, 653), (872, 469, 139, 654), (871, 655, 169, 366), (870, 658, 82, 284), (869, 659, 243, 660), (868, 496, 167, 661), (867, 662, 166, 363), (866, 663, 244, 664), (865, 470, 140, 665), (864, 666, 165, 362), (863, 667, 245, 668), (862, 493, 164, 669), (861, 670, 246, 1051, 671), (860, 492, 163, 1052, 672), (859, 673, 162, 360), (858, 674, 247, 675), (857, 460, 129, 676), (856, 677, 161, 359), (855, 678, 248, 679), (854, 489, 160, 680), (853, 681, 105, 304), (852, 682, 249, 683), (851, 488, 159, 684), (850, 685, 158, 356), (849, 686, 250, 687), (848, 473, 143, 688), (847, 689, 157, 355), (846, 692, 76, 278), (845, 693, 252, 694), (844, 485, 155, 695), (843, 696, 154, 352), (842, 697, 253, 698), (841, 474, 144, 699), (840, 700, 153, 351), (839, 701, 254, 702), (838, 482, 152, 703), (837, 704, 255, 1055, 705), (836, 481, 151, 1056, 706), (835, 707, 150, 349), (834, 708, 256, 709), (833, 454, 123, 710), (832, 711, 149, 348), (831, 712, 257, 713), (830, 478, 148, 714), (829, 715, 108, 307), (828, 716, 258, 717), (827, 477, 147, 718), (826, 719, 146, 345), (825, 720, 259, 721), (824, 420, 87, 722), (823, 723, 145, 344), (822, 724, 260, 725), (821, 440, 107, 726), (820, 727, 112, 311), (819, 728, 261, 729), (818, 439, 106, 730), (817, 731, 142, 341), (816, 732, 262, 733), (815, 426, 93, 734), (814, 735, 141, 340), (813, 736, 263, 737), (812, 437, 104, 738), (811, 739, 118, 317), (810, 740, 264, 741), (809, 436, 103, 742), (808, 743, 265, 1057, 744), (807, 315, 116, 1058, 745), (806, 746, 266, 1059, 747), (805, 435, 102, 1060, 748), (804, 749, 95, 428), (803, 750, 267, 751), (802, 434, 101, 752), (801, 753, 136, 335), (800, 754, 268, 755), (799, 310, 111, 756), (798, 757, 135, 334), (797, 758, 269, 759), (796, 431, 98, 760), (795, 761, 96, 429), (794, 762, 270, 763), (793, 430, 97, 764), (792, 765, 84, 417), (791, 766, 271, 767), (790, 322, 123, 768), (789, 769, 83, 416), (788, 770, 272, 771), (787, 327, 128, 772), (786, 773, 130, 329), (785, 774, 273, 775), (784, 414, 81, 776), (783, 777, 124, 323), (782, 778, 274, 779), (781, 408, 75, 780), (778, 781, 780, 274), (210, 536, 781, 778), (536, 23, 408, 781), (533, 782, 779, 207), (72, 405, 782, 533), (405, 210, 778, 782), (402, 783, 323, 36), (207, 779, 783, 402), (779, 274, 777, 783), (774, 784, 776, 273), (206, 532, 784, 774), (532, 29, 414, 784), (529, 785, 775, 203), (71, 401, 785, 529), (401, 206, 774, 785), (398, 786, 329, 42), (203, 775, 786, 398), (775, 273, 773, 786), (770, 787, 772, 272), (202, 528, 787, 770), (528, 40, 327, 787), (526, 788, 771, 199), (70, 397, 788, 526), (397, 202, 770, 788), (394, 789, 416, 31), (199, 771, 789, 394), (771, 272, 769, 789), (766, 790, 768, 271), (198, 525, 790, 766), (525, 35, 322, 790), (522, 791, 767, 195), (69, 393, 791, 522), (393, 198, 766, 791), (390, 792, 417, 32), (195, 767, 792, 390), (767, 271, 765, 792), (762, 793, 764, 270), (194, 521, 793, 762), (521, 45, 430, 793), (518, 794, 763, 191), (68, 389, 794, 518), (389, 194, 762, 794), (386, 795, 429, 44), (191, 763, 795, 386), (763, 270, 761, 795), (758, 796, 760, 269), (190, 517, 796, 758), (517, 46, 431, 796), (514, 797, 759, 187), (67, 385, 797, 514), (385, 190, 758, 797), (382, 798, 334, 47), (187, 759, 798, 382), (759, 269, 757, 798), (754, 799, 756, 268), (186, 513, 799, 754), (513, 23, 310, 799), (510, 800, 755, 183), (66, 381, 800, 510), (381, 186, 754, 800), (378, 801, 335, 48), (183, 755, 801, 378), (755, 268, 753, 801), (750, 802, 752, 267), (182, 509, 802, 750), (509, 49, 434, 802), (507, 803, 751, 179), (65, 377, 803, 507), (377, 182, 750, 803), (374, 804, 428, 43), (179, 751, 804, 374), (751, 267, 749, 804), (746, 805, 748, 1036, 266), (178, 506, 805, 746), (506, 50, 435, 805), (503, 806, 747, 1035, 175), (64, 373, 806, 503), (373, 178, 746, 806), (743, 807, 745, 1034, 265), (174, 502, 807, 743), (502, 28, 315, 807), (499, 808, 744, 1033, 171), (63, 370, 808, 499), (370, 174, 743, 808), (740, 809, 742, 264), (170, 498, 809, 740), (498, 51, 436, 809), (496, 810, 741, 167), (62, 367, 810, 496), (367, 170, 740, 810), (364, 811, 317, 30), (167, 741, 811, 364), (741, 264, 739, 811), (736, 812, 738, 263), (166, 495, 812, 736), (495, 52, 437, 812), (492, 813, 737, 163), (61, 363, 813, 492), (363, 166, 736, 813), (814, 340, 344, 849), (823, 344, 340, 873), (737, 263, 735, 814), (732, 815, 734, 262), (162, 491, 815, 732), (491, 41, 426, 815), (488, 816, 733, 159), (60, 360, 816, 488), (360, 162, 732, 816), (357, 817, 341, 53), (159, 733, 817, 357), (733, 262, 731, 817), (728, 818, 730, 261), (158, 487, 818, 728), (487, 54, 439, 818), (485, 819, 729, 155), (59, 356, 819, 485), (356, 158, 728, 819), (353, 820, 311, 24), (155, 729, 820, 353), (729, 261, 727, 820), (724, 821, 726, 260), (154, 484, 821, 724), (484, 55, 440, 821), (481, 822, 725, 151), (58, 352, 822, 481), (352, 154, 724, 822), (725, 823, 873, 653), (168, 1050, 657, 1026, 242, 1049, 656, 1025, 92, 109, 1031, 705, 1055, 255, 1032, 706, 1056, 151, 725, 653), (725, 260, 723, 823), (720, 824, 722, 259), (150, 480, 824, 720), (480, 35, 420, 824), (477, 825, 721, 147), (57, 349, 825, 477), (349, 150, 720, 825), (346, 826, 345, 56), (147, 721, 826, 346), (721, 259, 719, 826), (716, 827, 718, 258), (149, 479, 827, 716), (479, 57, 477, 827), (440, 828, 717, 107), (55, 348, 828, 440), (348, 149, 716, 828), (306, 829, 307, 20), (107, 717, 829, 306), (717, 258, 715, 829), (712, 830, 714, 257), (110, 309, 830, 712), (309, 22, 478, 830), (474, 831, 713, 144), (8, 442, 831, 474), (442, 110, 712, 831), (343, 832, 348, 55), (144, 713, 832, 343), (713, 257, 711, 832), (708, 833, 710, 256), (74, 276, 833, 708), (276, 1, 454, 833), (478, 834, 709, 148), (22, 407, 834, 478), (407, 74, 708, 834), (347, 835, 349, 57), (148, 709, 835, 347), (709, 256, 707, 835), (704, 836, 706, 1032, 255), (153, 483, 836, 704), (483, 58, 481, 836), (308, 837, 705, 1031, 109), (21, 351, 837, 308), (351, 153, 704, 837), (701, 838, 703, 254), (122, 321, 838, 701), (321, 34, 482, 838), (275, 839, 702, 73), (0, 453, 839, 275), (453, 122, 701, 839), (406, 840, 351, 21), (73, 702, 840, 406), (702, 254, 700, 840), (697, 841, 699, 253), (86, 287, 841, 697), (287, 8, 474, 841), (482, 842, 698, 152), (34, 419, 842, 482), (419, 86, 697, 842), (350, 843, 352, 58), (152, 698, 843, 350), (698, 253, 696, 843), (693, 844, 695, 252), (157, 486, 844, 693), (486, 59, 485, 844), (320, 845, 694, 121), (33, 355, 845, 320), (355, 157, 693, 845), (452, 846, 278, 2), (121, 694, 846, 452), (694, 252, 692, 846), (418, 847, 355, 33), (85, 1029, 690, 847, 418), (690, 1053, 251, 689, 847), (686, 848, 688, 250), (145, 475, 848, 686), (475, 20, 473, 848), (156, 1054, 691, 672, 1052, 163, 737, 687), (246, 1028, 672, 691, 1030, 251), (344, 145, 686, 849), (354, 850, 356, 59), (156, 687, 850, 354), (687, 250, 685, 850), (682, 851, 684, 249), (161, 490, 851, 682), (490, 60, 488, 851), (437, 852, 683, 104), (52, 359, 852, 437), (359, 161, 682, 852), (303, 853, 304, 19), (104, 683, 853, 303), (683, 249, 681, 853), (678, 854, 680, 248), (91, 424, 854, 678), (424, 39, 489, 854), (470, 855, 679, 140), (13, 292, 855, 470), (292, 91, 678, 855), (339, 856, 359, 52), (140, 679, 856, 339), (679, 248, 677, 856), (674, 857, 676, 247), (127, 458, 857, 674), (458, 7, 460, 857), (489, 858, 675, 160), (39, 326, 858, 489), (326, 127, 674, 858), (358, 859, 360, 60), (160, 675, 859, 358), (675, 247, 673, 859), (670, 860, 672, 1028, 246), (165, 494, 860, 670), (494, 61, 492, 860), (315, 861, 671, 1027, 116), (28, 362, 861, 315), (362, 165, 670, 861), (667, 862, 669, 245), (79, 412, 862, 667), (412, 27, 493, 862), (282, 863, 668, 80), (6, 281, 863, 282), (281, 79, 667, 863), (413, 864, 362, 28), (80, 668, 864, 413), (668, 245, 666, 864), (663, 865, 665, 244), (115, 447, 865, 663), (447, 13, 470, 865), (493, 866, 664, 164), (27, 314, 866, 493), (314, 115, 663, 866), (361, 867, 363, 61), (164, 664, 867, 361), (664, 244, 662, 867), (659, 868, 661, 243), (169, 497, 868, 659), (497, 62, 496, 868), (327, 869, 660, 128), (40, 366, 869, 327), (366, 169, 659, 869), (459, 870, 284, 4), (128, 660, 870, 459), (660, 243, 658, 870), (425, 871, 366, 40), (92, 1025, 656, 871, 425), (656, 1049, 242, 655, 871), (652, 872, 654, 241), (141, 471, 872, 652), (471, 19, 469, 872), (671, 1051, 246, 251, 1053, 690), (116, 1027, 671, 690, 1029, 85), (340, 141, 652, 873), (365, 874, 367, 62), (168, 653, 874, 365), (653, 241, 651, 874), (648, 875, 650, 1024, 240), (173, 501, 875, 648), (501, 63, 499, 875), (435, 876, 649, 1023, 102), (50, 369, 876, 435), (369, 173, 648, 876), (645, 877, 647, 239), (89, 422, 877, 645), (422, 37, 500, 877), (468, 878, 646, 138), (11, 290, 878, 468), (290, 89, 645, 878), (337, 879, 369, 50), (138, 646, 879, 337), (646, 239, 644, 879), (641, 880, 643, 238), (125, 456, 880, 641), (456, 6, 282, 880), (500, 881, 642, 172), (37, 324, 881, 500), (324, 125, 641, 881), (368, 882, 370, 63), (172, 642, 882, 368), (642, 238, 640, 882), (637, 883, 639, 1022, 237), (177, 505, 883, 637), (505, 64, 503, 883), (418, 884, 638, 1021, 85), (33, 372, 884, 418), (372, 177, 637, 884), (634, 885, 636, 236), (77, 410, 885, 634), (410, 25, 504, 885), (452, 886, 635, 121), (2, 279, 886, 452), (279, 77, 634, 886), (320, 887, 372, 33), (121, 635, 887, 320), (635, 236, 633, 887), (630, 888, 632, 235), (113, 445, 888, 630), (445, 11, 468, 888), (504, 889, 631, 176), (25, 312, 889, 504), (312, 113, 630, 889), (371, 890, 373, 64), (176, 631, 890, 371), (631, 235, 629, 890), (626, 891, 628, 234), (181, 508, 891, 626), (508, 65, 507, 891), (406, 892, 627, 73), (21, 376, 892, 406), (376, 181, 626, 892), (275, 893, 462, 0), (73, 627, 893, 275), (627, 234, 625, 893), (308, 894, 376, 21), (109, 1019, 623, 894, 308), (623, 1043, 233, 622, 894), (375, 895, 377, 65), (180, 1017, 620, 895, 375), (620, 1041, 232, 619, 895), (616, 896, 618, 231), (185, 512, 896, 616), (512, 66, 510, 896), (431, 897, 617, 98), (46, 380, 897, 431), (380, 185, 616, 897), (298, 898, 300, 18), (98, 617, 898, 298), (617, 231, 615, 898), (612, 899, 614, 230), (90, 423, 899, 612), (423, 38, 511, 899), (465, 900, 613, 134), (12, 291, 900, 465), (291, 90, 612, 900), (333, 901, 380, 46), (134, 613, 901, 333), (613, 230, 611, 901), (608, 902, 610, 229), (126, 457, 902, 608), (457, 3, 277, 902), (511, 903, 609, 184), (38, 325, 903, 511), (325, 126, 608, 903), (379, 904, 381, 66), (184, 609, 904, 379), (609, 229, 607, 904), (604, 905, 606, 228), (189, 516, 905, 604), (516, 67, 514, 905), (426, 906, 605, 93), (41, 384, 906, 426), (384, 189, 604, 906), (293, 907, 299, 14), (93, 605, 907, 293), (605, 228, 603, 907), (600, 908, 602, 227), (78, 411, 908, 600), (411, 26, 515, 908), (460, 909, 601, 129), (7, 280, 909, 460), (280, 78, 600, 909), (328, 910, 384, 41), (129, 601, 910, 328), (601, 227, 599, 910), (596, 911, 598, 226), (114, 446, 911, 596), (446, 12, 465, 911), (515, 912, 597, 188), (26, 313, 912, 515), (313, 114, 596, 912), (383, 913, 385, 67), (188, 597, 913, 383), (597, 226, 595, 913), (592, 914, 594, 225), (193, 520, 914, 592), (520, 68, 518, 914), (414, 915, 593, 81), (29, 388, 915, 414), (388, 193, 592, 915), (283, 916, 463, 5), (81, 593, 916, 283), (593, 225, 591, 916), (588, 917, 590, 224), (99, 432, 917, 588), (432, 47, 519, 917), (448, 918, 589, 117), (14, 299, 918, 448), (299, 99, 588, 918), (316, 919, 388, 29), (117, 589, 919, 316), (589, 224, 587, 919), (584, 920, 586, 223), (135, 466, 920, 584), (466, 18, 464, 920), (519, 921, 585, 192), (47, 334, 921, 519), (334, 135, 584, 921), (387, 922, 389, 68), (192, 585, 922, 387), (585, 223, 583, 922), (580, 923, 582, 222), (197, 524, 923, 580), (524, 69, 522, 923), (430, 924, 581, 97), (45, 392, 924, 430), (392, 197, 580, 924), (297, 925, 451, 17), (97, 581, 925, 297), (581, 222, 579, 925), (576, 926, 578, 221), (100, 433, 926, 576), (433, 48, 523, 926), (464, 927, 577, 133), (18, 300, 927, 464), (300, 100, 576, 927), (332, 928, 392, 45), (133, 577, 928, 332), (577, 221, 575, 928), (572, 929, 574, 220), (136, 467, 929, 572), (467, 9, 288, 929), (523, 930, 573, 196), (48, 335, 930, 523), (335, 136, 572, 930), (391, 931, 393, 69), (196, 573, 931, 391), (573, 220, 571, 931), (568, 932, 570, 219), (201, 527, 932, 568), (527, 70, 526, 932), (434, 933, 569, 101), (49, 396, 933, 434), (396, 201, 568, 933), (301, 934, 450, 16), (101, 569, 934, 301), (569, 219, 567, 934), (336, 935, 396, 49), (137, 1015, 565, 935, 336), (565, 1039, 218, 564, 935), (395, 936, 397, 70), (200, 1013, 562, 936, 395), (562, 1037, 217, 561, 936), (558, 937, 560, 216), (205, 531, 937, 558), (531, 71, 529, 937), (436, 938, 559, 103), (51, 400, 938, 436), (400, 205, 558, 938), (302, 939, 294, 15), (103, 559, 939, 302), (559, 216, 557, 939), (554, 940, 556, 215), (105, 438, 940, 554), (438, 53, 530, 940), (469, 941, 555, 139), (19, 304, 941, 469), (304, 105, 554, 941), (338, 942, 400, 51), (139, 555, 942, 338), (555, 215, 553, 942), (550, 943, 552, 214), (142, 472, 943, 550), (472, 14, 448, 943), (530, 944, 551, 204), (53, 341, 944, 530), (341, 142, 550, 944), (399, 945, 401, 71), (204, 551, 945, 399), (551, 214, 549, 945), (546, 946, 548, 213), (209, 535, 946, 546), (535, 72, 533, 946), (439, 947, 547, 106), (54, 404, 947, 439), (404, 209, 546, 947), (305, 948, 289, 10), (106, 547, 948, 305), (547, 213, 545, 948), (542, 949, 544, 212), (108, 441, 949, 542), (441, 56, 534, 949), (473, 950, 543, 143), (20, 307, 950, 473), (307, 108, 542, 950), (342, 951, 404, 54), (143, 543, 951, 342), (543, 212, 541, 951), (538, 952, 540, 211), (146, 476, 952, 538), (476, 9, 443, 952), (534, 953, 539, 208), (56, 345, 953, 534), (345, 146, 538, 953), (403, 954, 405, 72), (208, 539, 954, 403), (539, 211, 537, 954), (537, 955, 536, 210), (211, 540, 955, 537), (540, 111, 310, 955), (541, 956, 535, 209), (212, 544, 956, 541), (544, 208, 403, 956), (545, 957, 421, 88), (213, 548, 957, 545), (548, 207, 402, 957), (549, 958, 532, 206), (214, 552, 958, 549), (552, 117, 316, 958), (553, 959, 531, 205), (215, 556, 959, 553), (556, 204, 399, 959), (557, 960, 427, 94), (216, 560, 960, 557), (560, 203, 398, 960), (561, 961, 528, 202), (217, 1014, 563, 961, 561), (563, 1038, 92, 425, 961), (564, 962, 527, 201), (218, 1016, 566, 962, 564), (566, 1040, 200, 395, 962), (567, 963, 318, 119), (219, 570, 963, 567), (570, 199, 394, 963), (571, 964, 525, 198), (220, 574, 964, 571), (574, 87, 420, 964), (575, 965, 524, 197), (221, 578, 965, 575), (578, 196, 391, 965), (579, 966, 319, 120), (222, 582, 966, 579), (582, 195, 390, 966), (583, 967, 521, 194), (223, 586, 967, 583), (586, 133, 332, 967), (587, 968, 520, 193), (224, 590, 968, 587), (590, 192, 387, 968), (591, 969, 331, 132), (225, 594, 969, 591), (594, 191, 386, 969), (595, 970, 517, 190), (226, 598, 970, 595), (598, 134, 333, 970), (599, 971, 516, 189), (227, 602, 971, 599), (602, 188, 383, 971), (603, 972, 432, 99), (228, 606, 972, 603), (606, 187, 382, 972), (607, 973, 513, 186), (229, 610, 973, 607), (610, 75, 408, 973), (611, 974, 512, 185), (230, 614, 974, 611), (614, 184, 379, 974), (615, 975, 433, 100), (231, 618, 975, 615), (618, 183, 378, 975), (619, 976, 509, 182), (232, 1018, 621, 976, 619), (621, 1042, 137, 336, 976), (622, 977, 508, 181), (233, 1020, 624, 977, 622), (624, 1044, 180, 375, 977), (625, 978, 330, 131), (234, 628, 978, 625), (628, 179, 374, 978), (629, 979, 506, 178), (235, 632, 979, 629), (632, 138, 337, 979), (633, 980, 505, 177), (236, 636, 980, 633), (636, 176, 371, 980), (640, 981, 502, 174), (238, 643, 981, 640), (643, 80, 413, 981), (644, 982, 501, 173), (239, 647, 982, 644), (647, 172, 368, 982), (651, 983, 498, 170), (241, 654, 983, 651), (654, 139, 338, 983), (655, 984, 497, 169), (242, 1026, 657, 984, 655), (657, 1050, 168, 365, 984), (658, 985, 415, 82), (243, 661, 985, 658), (661, 167, 364, 985), (662, 986, 495, 166), (244, 665, 986, 662), (665, 140, 339, 986), (666, 987, 494, 165), (245, 669, 987, 666), (669, 164, 361, 987), (673, 988, 491, 162), (247, 676, 988, 673), (676, 129, 328, 988), (677, 989, 490, 161), (248, 680, 989, 677), (680, 160, 358, 989), (681, 990, 438, 105), (249, 684, 990, 681), (684, 159, 357, 990), (685, 991, 487, 158), (250, 688, 991, 685), (688, 143, 342, 991), (689, 992, 486, 157), (251, 1030, 691, 992, 689), (691, 1054, 156, 354, 992), (692, 993, 409, 76), (252, 695, 993, 692), (695, 155, 353, 993), (696, 994, 484, 154), (253, 699, 994, 696), (699, 144, 343, 994), (700, 995, 483, 153), (254, 703, 995, 700), (703, 152, 350, 995), (707, 996, 480, 150), (256, 710, 996, 707), (710, 123, 322, 996), (711, 997, 479, 149), (257, 714, 997, 711), (714, 148, 347, 997), (715, 998, 441, 108), (258, 718, 998, 715), (718, 147, 346, 998), (719, 999, 476, 146), (259, 722, 999, 719), (722, 87, 288, 999), (723, 1000, 475, 145), (260, 726, 1000, 723), (726, 107, 306, 1000), (727, 1001, 444, 112), (261, 730, 1001, 727), (730, 106, 305, 1001), (731, 1002, 472, 142), (262, 734, 1002, 731), (734, 93, 293, 1002), (735, 1003, 471, 141), (263, 738, 1003, 735), (738, 104, 303, 1003), (739, 1004, 449, 118), (264, 742, 1004, 739), (742, 103, 302, 1004), (749, 1005, 295, 95), (267, 752, 1005, 749), (752, 101, 301, 1005), (753, 1006, 467, 136), (268, 756, 1006, 753), (756, 111, 443, 1006), (757, 1007, 466, 135), (269, 760, 1007, 757), (760, 98, 298, 1007), (761, 1008, 296, 96), (270, 764, 1008, 761), (764, 97, 297, 1008), (765, 1009, 286, 84), (271, 768, 1009, 765), (768, 123, 454, 1009), (769, 1010, 285, 83), (272, 772, 1010, 769), (772, 128, 459, 1010), (773, 1011, 461, 130), (273, 776, 1011, 773), (776, 81, 283, 1011), (777, 1012, 455, 124), (274, 780, 1012, 777), (780, 75, 277, 1012), (737, 814, 849, 687), (2, 278, 76, 409, 24, 311, 112, 444, 10, 289, 88, 421, 36, 323, 124, 455, 3, 457, 126, 325, 38, 423, 90, 291, 12, 446, 114, 313, 26, 411, 78, 280, 7, 458, 127, 326, 39, 424, 91, 292, 13, 447, 115, 314, 27, 412, 79, 281, 6, 456, 125, 324, 37, 422, 89, 290, 11, 445, 113, 312, 25, 410, 77, 279), (276, 74, 407, 22, 309, 110, 442, 8, 287, 86, 419, 34, 321, 122, 453, 0, 462, 131, 330, 43, 428, 95, 295, 16, 450, 119, 318, 31, 416, 83, 285, 4, 284, 82, 415, 30, 317, 118, 449, 15, 294, 94, 427, 42, 329, 130, 461, 5, 463, 132, 331, 44, 429, 96, 296, 17, 451, 120, 319, 32, 417, 84, 286, 1)])
me_cube_002.use_remesh_preserve_volume = False
me_cube_002.use_remesh_preserve_attributes = False
me_cube_002.use_mirror_vertex_groups = False
me_cube_002.update()
me_cube_001 = bpy.data.meshes.new('Cube.001')
me_cube_001.from_pydata([(3.683e-06, 5.016e-06, -1.175e-05), (3.683e-06, 12.0, -1.365e-05), (3.683e-06, 4.479e-06, -12.0), (3.683e-06, 12.0, -12.0), (0.25, 5.016e-06, -1.175e-05), (0.25, 12.0, -1.365e-05), (0.25, 4.479e-06, -12.0), (0.25, 12.0, -12.0)], [], [(0, 1, 3, 2), (6, 7, 5, 4), (2, 6, 4, 0), (7, 3, 1, 5), (0, 4, 5, 1), (2, 3, 7, 6)])
me_cube_001.use_remesh_preserve_volume = False
me_cube_001.use_remesh_preserve_attributes = False
me_cube_001.use_mirror_vertex_groups = False
me_cube_001.update()

# ---- objects
ob_hugewall = bpy.data.objects.new('HugeWall', me_cube_004)
ob_largewall = bpy.data.objects.new('LargeWall', me_cube_003)
ob_halfwall = bpy.data.objects.new('HalfWall', me_cube_000)
ob_capsule_blend_file_data = bpy.data.objects.new('>Capsule Blend File Data<', None)
ob_door = bpy.data.objects.new('Door', me_cube_002)
ob_wall = bpy.data.objects.new('Wall', me_cube_001)

# ---- transforms, parenting, visibility, modifiers, constraints
ob_hugewall.location = (0.0, 62.75, 0.0)
ob_hugewall.rotation_euler = (1.571, -0.0, 0.0)
ob_hugewall.lineart.crease_threshold = 0.0
ob_largewall.location = (0.0, -34.68, 0.0)
ob_largewall.rotation_euler = (1.571, -0.0, 0.0)
ob_largewall.lineart.crease_threshold = 0.0
ob_halfwall.location = (0.0, 4.786, 0.0)
ob_halfwall.rotation_euler = (1.571, -0.0, 0.0)
ob_halfwall.lineart.crease_threshold = 0.0
ob_capsule_blend_file_data.location = (0.0, 0.0, 0.0)
ob_capsule_blend_file_data.empty_image_offset = (0.0, 0.0)
ob_capsule_blend_file_data.hide_viewport = True
ob_capsule_blend_file_data.hide_select = True
ob_capsule_blend_file_data.hide_render = True
ob_capsule_blend_file_data.lineart.crease_threshold = 0.0
ob_door.location = (0.0, 44.24, 0.0)
ob_door.rotation_euler = (1.571, -0.0, 0.0)
ob_door.lineart.crease_threshold = 0.0
ob_wall.location = (0.0, 19.71, 0.0)
ob_wall.rotation_euler = (1.571, -0.0, 0.0)
ob_wall.lineart.crease_threshold = 0.0

# ---- collection membership
col_collection_1.objects.link(ob_hugewall)
col_collection_1.objects.link(ob_largewall)
col_collection_1.objects.link(ob_halfwall)
col_collection_1.objects.link(ob_capsule_blend_file_data)
col_collection_1.objects.link(ob_door)
col_collection_1.objects.link(ob_wall)

# ---- scene / render settings (as saved in the file)
scene.frame_start = 1; scene.frame_end = 250; scene.frame_set(1)
scene.render.engine = 'BLENDER_EEVEE_NEXT'
scene.render.resolution_percentage = 50
scene.render.dither_intensity = 0.0
scene.cycles.use_denoising = False
scene.cycles.samples = 128
scene.cycles.sampling_pattern = 'TABULATED_SOBOL'
scene.cycles.use_adaptive_sampling = False
scene.cycles.use_light_tree = False
scene.cycles.blur_glossy = 0.0
scene.cycles.sample_clamp_indirect = 0.0
scene.view_settings.view_transform = 'Standard'
bpy.context.view_layer.update()

# ---- added for rendering (the .blend has no active camera and no usable light): camera, sun
cam_auto = bpy.data.cameras.new('AutoCamera')
cam_auto.lens = 50.0
cam_auto.sensor_width = 36.0
cam_auto.clip_end = 2369.45
ob_auto_camera = bpy.data.objects.new('AutoCamera', cam_auto)
scene.collection.objects.link(ob_auto_camera)
ob_auto_camera.location = (135.137, -123.976, 114.01)
ob_auto_camera.rotation_euler = (1.09748, -7.21219e-08, 0.694738)
scene.camera = ob_auto_camera
light_auto_sun = bpy.data.lights.new('AutoSun', 'SUN')
light_auto_sun.energy = 3.0
light_auto_sun.angle = 0.0523599
ob_auto_sun = bpy.data.objects.new('AutoSun', light_auto_sun)
scene.collection.objects.link(ob_auto_sun)
ob_auto_sun.rotation_euler = (0.872665, 0.174533, 0.523599)
bpy.context.view_layer.update()
